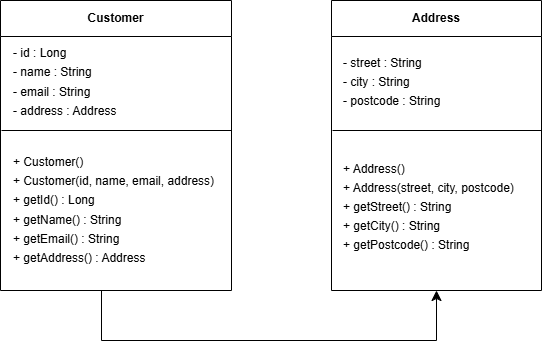

The diagram above was exported from draw.io. Its source (the exported page's mxGraphModel, read from the mxfile embedded in the PNG):
<mxGraphModel dx="1030" dy="1014" grid="1" gridSize="10" guides="1" tooltips="1" connect="1" arrows="1" fold="1" page="0" pageScale="1" pageWidth="850" pageHeight="1100" math="0" shadow="0">
  <root>
    <mxCell id="0" />
    <mxCell id="1" parent="0" />
    <mxCell id="5x9ezKN8SmAnDlMOUekb-1" parent="1" style="swimlane;whiteSpace=wrap;html=1;startSize=36;" value="Customer" vertex="1">
      <mxGeometry height="290" width="231" x="139" y="-60" as="geometry" />
    </mxCell>
    <mxCell id="5x9ezKN8SmAnDlMOUekb-2" edge="1" parent="5x9ezKN8SmAnDlMOUekb-1" style="endArrow=none;html=1;rounded=0;fontSize=12;startSize=8;endSize=8;curved=1;" value="">
      <mxGeometry height="50" relative="1" width="50" as="geometry">
        <mxPoint x="1" y="130" as="sourcePoint" />
        <mxPoint x="231" y="130" as="targetPoint" />
      </mxGeometry>
    </mxCell>
    <mxCell id="5x9ezKN8SmAnDlMOUekb-3" parent="5x9ezKN8SmAnDlMOUekb-1" style="text;html=1;whiteSpace=wrap;strokeColor=none;fillColor=none;align=left;verticalAlign=middle;rounded=0;fontSize=16;" value="&lt;font style=&quot;font-size: 12px;&quot;&gt;- id : Long&lt;/font&gt;&lt;div&gt;&lt;font style=&quot;font-size: 12px;&quot;&gt;- name : String&lt;/font&gt;&lt;/div&gt;&lt;div&gt;&lt;font style=&quot;font-size: 12px;&quot;&gt;- email : String&lt;/font&gt;&lt;/div&gt;&lt;div&gt;&lt;font style=&quot;font-size: 12px;&quot;&gt;- address : Address&lt;/font&gt;&lt;/div&gt;" vertex="1">
      <mxGeometry height="60" width="140" x="11" y="50" as="geometry" />
    </mxCell>
    <mxCell id="5x9ezKN8SmAnDlMOUekb-4" parent="5x9ezKN8SmAnDlMOUekb-1" style="text;html=1;whiteSpace=wrap;strokeColor=none;fillColor=none;align=left;verticalAlign=middle;rounded=0;fontSize=16;" value="&lt;font style=&quot;font-size: 12px;&quot;&gt;+ Customer()&lt;/font&gt;&lt;div&gt;&lt;font style=&quot;font-size: 12px;&quot;&gt;+ Customer(id, name, email, address)&lt;/font&gt;&lt;/div&gt;&lt;div&gt;&lt;font style=&quot;font-size: 12px;&quot;&gt;+ getId() : Long&lt;/font&gt;&lt;/div&gt;&lt;div&gt;&lt;font style=&quot;font-size: 12px;&quot;&gt;+ getName() : String&lt;/font&gt;&lt;/div&gt;&lt;div&gt;&lt;font style=&quot;font-size: 12px;&quot;&gt;+ getEmail() : String&lt;/font&gt;&lt;/div&gt;&lt;div&gt;&lt;font style=&quot;font-size: 12px;&quot;&gt;+ getAddress() : Address&lt;/font&gt;&lt;/div&gt;" vertex="1">
      <mxGeometry height="135" width="210" x="11" y="140" as="geometry" />
    </mxCell>
    <mxCell id="5x9ezKN8SmAnDlMOUekb-6" parent="1" style="swimlane;whiteSpace=wrap;html=1;startSize=36;" value="Address" vertex="1">
      <mxGeometry height="290" width="210" x="470" y="-60" as="geometry" />
    </mxCell>
    <mxCell id="5x9ezKN8SmAnDlMOUekb-7" edge="1" parent="5x9ezKN8SmAnDlMOUekb-6" style="endArrow=none;html=1;rounded=0;fontSize=12;startSize=8;endSize=8;curved=1;" value="">
      <mxGeometry height="50" relative="1" width="50" as="geometry">
        <mxPoint x="1" y="130" as="sourcePoint" />
        <mxPoint x="210" y="130" as="targetPoint" />
      </mxGeometry>
    </mxCell>
    <mxCell id="5x9ezKN8SmAnDlMOUekb-10" parent="5x9ezKN8SmAnDlMOUekb-6" style="text;html=1;whiteSpace=wrap;strokeColor=none;fillColor=none;align=left;verticalAlign=middle;rounded=0;fontSize=16;" value="&lt;font style=&quot;font-size: 12px;&quot;&gt;- street : String&lt;/font&gt;&lt;div&gt;&lt;font style=&quot;font-size: 12px;&quot;&gt;- city : String&lt;/font&gt;&lt;/div&gt;&lt;div&gt;&lt;font style=&quot;font-size: 12px;&quot;&gt;- postcode : String&lt;/font&gt;&lt;/div&gt;" vertex="1">
      <mxGeometry height="60" width="130" x="10" y="50" as="geometry" />
    </mxCell>
    <mxCell id="5x9ezKN8SmAnDlMOUekb-11" parent="5x9ezKN8SmAnDlMOUekb-6" style="text;html=1;whiteSpace=wrap;strokeColor=none;fillColor=none;align=left;verticalAlign=middle;rounded=0;fontSize=16;" value="&lt;font style=&quot;font-size: 12px;&quot;&gt;+ Address()&lt;/font&gt;&lt;div&gt;&lt;font style=&quot;font-size: 12px;&quot;&gt;+ Address(street, city, postcode)&lt;/font&gt;&lt;/div&gt;&lt;div&gt;&lt;font style=&quot;font-size: 12px;&quot;&gt;+ getStreet() : String&lt;/font&gt;&lt;/div&gt;&lt;div&gt;&lt;font style=&quot;font-size: 12px;&quot;&gt;+ getCity() : String&lt;/font&gt;&lt;/div&gt;&lt;div&gt;&lt;font style=&quot;font-size: 12px;&quot;&gt;+ getPostcode() : String&lt;/font&gt;&lt;/div&gt;" vertex="1">
      <mxGeometry height="130" width="180" x="10" y="140" as="geometry" />
    </mxCell>
    <mxCell id="5x9ezKN8SmAnDlMOUekb-13" edge="1" parent="1" style="endArrow=classic;html=1;rounded=0;fontSize=12;startSize=8;endSize=8;curved=0;entryX=0.5;entryY=1;entryDx=0;entryDy=0;" target="5x9ezKN8SmAnDlMOUekb-6" value="">
      <mxGeometry height="50" relative="1" width="50" x="-0.5418" as="geometry">
        <Array as="points">
          <mxPoint x="240" y="280" />
          <mxPoint x="575" y="280" />
        </Array>
        <mxPoint x="240" y="230" as="sourcePoint" />
        <mxPoint x="340" y="270" as="targetPoint" />
      </mxGeometry>
    </mxCell>
  </root>
</mxGraphModel>